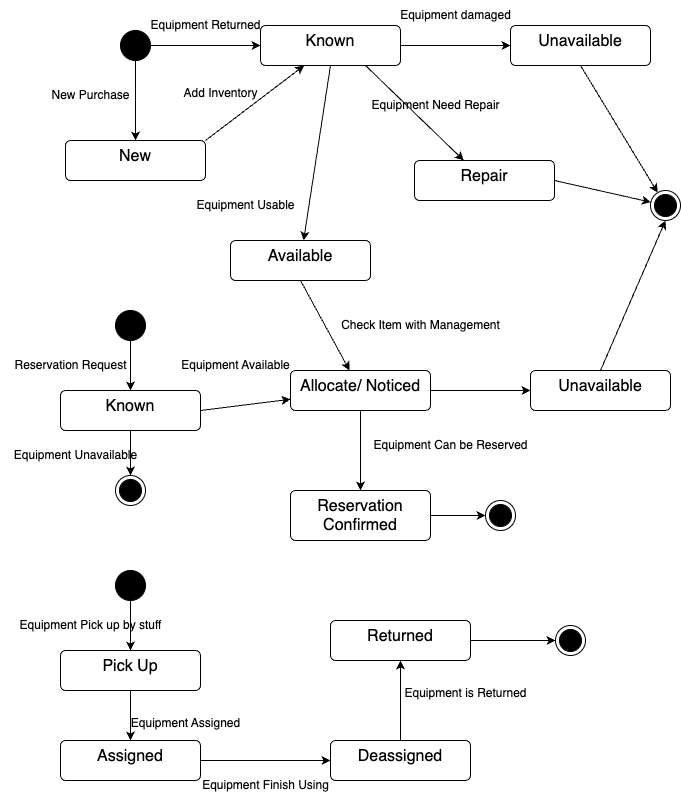

The diagram above was exported from draw.io. Its source (the exported page's mxGraphModel, read from the mxfile embedded in the PNG):
<mxGraphModel dx="1026" dy="772" grid="1" gridSize="10" guides="1" tooltips="1" connect="1" arrows="1" fold="1" page="1" pageScale="1" pageWidth="827" pageHeight="1169" math="0" shadow="0">
  <root>
    <mxCell id="0" />
    <mxCell id="1" parent="0" />
    <mxCell id="C6mX30iQjhyu3RVflIYi-3" style="edgeStyle=orthogonalEdgeStyle;rounded=0;orthogonalLoop=1;jettySize=auto;html=1;exitX=1;exitY=0.5;exitDx=0;exitDy=0;" edge="1" parent="1" source="C6mX30iQjhyu3RVflIYi-1" target="C6mX30iQjhyu3RVflIYi-2">
      <mxGeometry relative="1" as="geometry" />
    </mxCell>
    <mxCell id="C6mX30iQjhyu3RVflIYi-5" style="edgeStyle=orthogonalEdgeStyle;rounded=0;orthogonalLoop=1;jettySize=auto;html=1;exitX=0.5;exitY=1;exitDx=0;exitDy=0;" edge="1" parent="1" source="C6mX30iQjhyu3RVflIYi-1" target="C6mX30iQjhyu3RVflIYi-4">
      <mxGeometry relative="1" as="geometry" />
    </mxCell>
    <mxCell id="C6mX30iQjhyu3RVflIYi-1" value="" style="ellipse;fillColor=strokeColor;html=1;" vertex="1" parent="1">
      <mxGeometry x="120" y="80" width="30" height="30" as="geometry" />
    </mxCell>
    <mxCell id="C6mX30iQjhyu3RVflIYi-10" style="edgeStyle=orthogonalEdgeStyle;rounded=0;orthogonalLoop=1;jettySize=auto;html=1;exitX=1;exitY=0.5;exitDx=0;exitDy=0;" edge="1" parent="1" source="C6mX30iQjhyu3RVflIYi-2" target="C6mX30iQjhyu3RVflIYi-6">
      <mxGeometry relative="1" as="geometry" />
    </mxCell>
    <mxCell id="C6mX30iQjhyu3RVflIYi-19" style="rounded=0;orthogonalLoop=1;jettySize=auto;html=1;exitX=0.75;exitY=1;exitDx=0;exitDy=0;" edge="1" parent="1" source="C6mX30iQjhyu3RVflIYi-2" target="C6mX30iQjhyu3RVflIYi-17">
      <mxGeometry relative="1" as="geometry" />
    </mxCell>
    <mxCell id="C6mX30iQjhyu3RVflIYi-21" style="rounded=0;orthogonalLoop=1;jettySize=auto;html=1;exitX=0.5;exitY=1;exitDx=0;exitDy=0;" edge="1" parent="1" source="C6mX30iQjhyu3RVflIYi-2" target="C6mX30iQjhyu3RVflIYi-16">
      <mxGeometry relative="1" as="geometry" />
    </mxCell>
    <mxCell id="C6mX30iQjhyu3RVflIYi-2" value="&lt;font style=&quot;font-size: 16px;&quot;&gt;Known&lt;/font&gt;" style="html=1;align=center;verticalAlign=top;rounded=1;absoluteArcSize=1;arcSize=10;dashed=0;whiteSpace=wrap;" vertex="1" parent="1">
      <mxGeometry x="260" y="75" width="140" height="40" as="geometry" />
    </mxCell>
    <mxCell id="C6mX30iQjhyu3RVflIYi-14" style="rounded=0;orthogonalLoop=1;jettySize=auto;html=1;exitX=1;exitY=0;exitDx=0;exitDy=0;" edge="1" parent="1" source="C6mX30iQjhyu3RVflIYi-4" target="C6mX30iQjhyu3RVflIYi-2">
      <mxGeometry relative="1" as="geometry" />
    </mxCell>
    <mxCell id="C6mX30iQjhyu3RVflIYi-4" value="&lt;font style=&quot;font-size: 16px;&quot;&gt;New&lt;br&gt;&lt;br&gt;&lt;/font&gt;" style="html=1;align=center;verticalAlign=top;rounded=1;absoluteArcSize=1;arcSize=10;dashed=0;whiteSpace=wrap;" vertex="1" parent="1">
      <mxGeometry x="65" y="190" width="140" height="40" as="geometry" />
    </mxCell>
    <mxCell id="C6mX30iQjhyu3RVflIYi-13" style="rounded=0;orthogonalLoop=1;jettySize=auto;html=1;exitX=0.5;exitY=1;exitDx=0;exitDy=0;" edge="1" parent="1" source="C6mX30iQjhyu3RVflIYi-6" target="C6mX30iQjhyu3RVflIYi-12">
      <mxGeometry relative="1" as="geometry" />
    </mxCell>
    <mxCell id="C6mX30iQjhyu3RVflIYi-6" value="&lt;font style=&quot;font-size: 16px;&quot;&gt;Unavailable&lt;/font&gt;" style="html=1;align=center;verticalAlign=top;rounded=1;absoluteArcSize=1;arcSize=10;dashed=0;whiteSpace=wrap;" vertex="1" parent="1">
      <mxGeometry x="510" y="75" width="140" height="40" as="geometry" />
    </mxCell>
    <mxCell id="C6mX30iQjhyu3RVflIYi-8" value="Equipment Returned" style="text;html=1;align=center;verticalAlign=middle;resizable=0;points=[];autosize=1;strokeColor=none;fillColor=none;" vertex="1" parent="1">
      <mxGeometry x="140" y="60" width="130" height="30" as="geometry" />
    </mxCell>
    <mxCell id="C6mX30iQjhyu3RVflIYi-9" value="New Purchase" style="text;html=1;align=center;verticalAlign=middle;resizable=0;points=[];autosize=1;strokeColor=none;fillColor=none;" vertex="1" parent="1">
      <mxGeometry x="40" y="130" width="100" height="30" as="geometry" />
    </mxCell>
    <mxCell id="C6mX30iQjhyu3RVflIYi-11" value="Equipment damaged" style="text;html=1;align=center;verticalAlign=middle;resizable=0;points=[];autosize=1;strokeColor=none;fillColor=none;" vertex="1" parent="1">
      <mxGeometry x="390" y="50" width="130" height="30" as="geometry" />
    </mxCell>
    <mxCell id="C6mX30iQjhyu3RVflIYi-12" value="" style="ellipse;html=1;shape=endState;fillColor=strokeColor;" vertex="1" parent="1">
      <mxGeometry x="650" y="240" width="30" height="30" as="geometry" />
    </mxCell>
    <mxCell id="C6mX30iQjhyu3RVflIYi-15" value="Add Inventory" style="text;html=1;align=center;verticalAlign=middle;resizable=0;points=[];autosize=1;strokeColor=none;fillColor=none;" vertex="1" parent="1">
      <mxGeometry x="170" y="128" width="100" height="30" as="geometry" />
    </mxCell>
    <mxCell id="C6mX30iQjhyu3RVflIYi-34" style="rounded=0;orthogonalLoop=1;jettySize=auto;html=1;exitX=0.5;exitY=1;exitDx=0;exitDy=0;" edge="1" parent="1" source="C6mX30iQjhyu3RVflIYi-16" target="C6mX30iQjhyu3RVflIYi-32">
      <mxGeometry relative="1" as="geometry" />
    </mxCell>
    <mxCell id="C6mX30iQjhyu3RVflIYi-16" value="&lt;font style=&quot;font-size: 16px;&quot;&gt;Available&lt;br&gt;&lt;/font&gt;" style="html=1;align=center;verticalAlign=top;rounded=1;absoluteArcSize=1;arcSize=10;dashed=0;whiteSpace=wrap;" vertex="1" parent="1">
      <mxGeometry x="230" y="290" width="140" height="40" as="geometry" />
    </mxCell>
    <mxCell id="C6mX30iQjhyu3RVflIYi-20" style="rounded=0;orthogonalLoop=1;jettySize=auto;html=1;exitX=1;exitY=0.5;exitDx=0;exitDy=0;" edge="1" parent="1" source="C6mX30iQjhyu3RVflIYi-17" target="C6mX30iQjhyu3RVflIYi-12">
      <mxGeometry relative="1" as="geometry" />
    </mxCell>
    <mxCell id="C6mX30iQjhyu3RVflIYi-17" value="&lt;font style=&quot;font-size: 16px;&quot;&gt;Repair&lt;br&gt;&lt;/font&gt;" style="html=1;align=center;verticalAlign=top;rounded=1;absoluteArcSize=1;arcSize=10;dashed=0;whiteSpace=wrap;" vertex="1" parent="1">
      <mxGeometry x="414" y="210" width="140" height="40" as="geometry" />
    </mxCell>
    <mxCell id="C6mX30iQjhyu3RVflIYi-22" value="Equipment Need Repair" style="text;html=1;align=center;verticalAlign=middle;resizable=0;points=[];autosize=1;strokeColor=none;fillColor=none;" vertex="1" parent="1">
      <mxGeometry x="360" y="140" width="150" height="30" as="geometry" />
    </mxCell>
    <mxCell id="C6mX30iQjhyu3RVflIYi-23" value="Equipment Usable" style="text;html=1;align=center;verticalAlign=middle;resizable=0;points=[];autosize=1;strokeColor=none;fillColor=none;" vertex="1" parent="1">
      <mxGeometry x="185" y="240" width="120" height="30" as="geometry" />
    </mxCell>
    <mxCell id="C6mX30iQjhyu3RVflIYi-27" style="edgeStyle=orthogonalEdgeStyle;rounded=0;orthogonalLoop=1;jettySize=auto;html=1;exitX=0.5;exitY=1;exitDx=0;exitDy=0;" edge="1" parent="1" source="C6mX30iQjhyu3RVflIYi-24" target="C6mX30iQjhyu3RVflIYi-25">
      <mxGeometry relative="1" as="geometry" />
    </mxCell>
    <mxCell id="C6mX30iQjhyu3RVflIYi-24" value="" style="ellipse;fillColor=strokeColor;html=1;" vertex="1" parent="1">
      <mxGeometry x="115" y="360" width="30" height="30" as="geometry" />
    </mxCell>
    <mxCell id="C6mX30iQjhyu3RVflIYi-28" style="edgeStyle=orthogonalEdgeStyle;rounded=0;orthogonalLoop=1;jettySize=auto;html=1;exitX=0.5;exitY=1;exitDx=0;exitDy=0;" edge="1" parent="1" source="C6mX30iQjhyu3RVflIYi-25" target="C6mX30iQjhyu3RVflIYi-29">
      <mxGeometry relative="1" as="geometry">
        <mxPoint x="130" y="540" as="targetPoint" />
      </mxGeometry>
    </mxCell>
    <mxCell id="C6mX30iQjhyu3RVflIYi-33" style="rounded=0;orthogonalLoop=1;jettySize=auto;html=1;exitX=1;exitY=0.5;exitDx=0;exitDy=0;" edge="1" parent="1" source="C6mX30iQjhyu3RVflIYi-25" target="C6mX30iQjhyu3RVflIYi-32">
      <mxGeometry relative="1" as="geometry" />
    </mxCell>
    <mxCell id="C6mX30iQjhyu3RVflIYi-25" value="&lt;font style=&quot;font-size: 16px;&quot;&gt;Known&lt;br&gt;&lt;/font&gt;" style="html=1;align=center;verticalAlign=top;rounded=1;absoluteArcSize=1;arcSize=10;dashed=0;whiteSpace=wrap;" vertex="1" parent="1">
      <mxGeometry x="60" y="440" width="140" height="40" as="geometry" />
    </mxCell>
    <mxCell id="C6mX30iQjhyu3RVflIYi-26" style="edgeStyle=orthogonalEdgeStyle;rounded=0;orthogonalLoop=1;jettySize=auto;html=1;exitX=0.5;exitY=1;exitDx=0;exitDy=0;" edge="1" parent="1" source="C6mX30iQjhyu3RVflIYi-25" target="C6mX30iQjhyu3RVflIYi-25">
      <mxGeometry relative="1" as="geometry" />
    </mxCell>
    <mxCell id="C6mX30iQjhyu3RVflIYi-29" value="" style="ellipse;html=1;shape=endState;fillColor=strokeColor;" vertex="1" parent="1">
      <mxGeometry x="115" y="525" width="30" height="30" as="geometry" />
    </mxCell>
    <mxCell id="C6mX30iQjhyu3RVflIYi-30" value="Reservation Request" style="text;html=1;align=center;verticalAlign=middle;resizable=0;points=[];autosize=1;strokeColor=none;fillColor=none;" vertex="1" parent="1">
      <mxGeometry y="400" width="140" height="30" as="geometry" />
    </mxCell>
    <mxCell id="C6mX30iQjhyu3RVflIYi-31" value="Equipment Unavailable" style="text;html=1;align=center;verticalAlign=middle;resizable=0;points=[];autosize=1;strokeColor=none;fillColor=none;" vertex="1" parent="1">
      <mxGeometry y="490" width="150" height="30" as="geometry" />
    </mxCell>
    <mxCell id="C6mX30iQjhyu3RVflIYi-39" style="edgeStyle=orthogonalEdgeStyle;rounded=0;orthogonalLoop=1;jettySize=auto;html=1;exitX=1;exitY=0.5;exitDx=0;exitDy=0;entryX=0;entryY=0.5;entryDx=0;entryDy=0;" edge="1" parent="1" source="C6mX30iQjhyu3RVflIYi-32" target="C6mX30iQjhyu3RVflIYi-36">
      <mxGeometry relative="1" as="geometry" />
    </mxCell>
    <mxCell id="C6mX30iQjhyu3RVflIYi-46" style="edgeStyle=orthogonalEdgeStyle;rounded=0;orthogonalLoop=1;jettySize=auto;html=1;exitX=0.5;exitY=1;exitDx=0;exitDy=0;" edge="1" parent="1" source="C6mX30iQjhyu3RVflIYi-32" target="C6mX30iQjhyu3RVflIYi-44">
      <mxGeometry relative="1" as="geometry" />
    </mxCell>
    <mxCell id="C6mX30iQjhyu3RVflIYi-32" value="&lt;font style=&quot;font-size: 16px;&quot;&gt;Allocate/ Noticed&lt;br&gt;&lt;/font&gt;" style="html=1;align=center;verticalAlign=top;rounded=1;absoluteArcSize=1;arcSize=10;dashed=0;whiteSpace=wrap;" vertex="1" parent="1">
      <mxGeometry x="290" y="420" width="140" height="40" as="geometry" />
    </mxCell>
    <mxCell id="C6mX30iQjhyu3RVflIYi-42" style="rounded=0;orthogonalLoop=1;jettySize=auto;html=1;exitX=0.5;exitY=0;exitDx=0;exitDy=0;entryX=0.5;entryY=1;entryDx=0;entryDy=0;" edge="1" parent="1" source="C6mX30iQjhyu3RVflIYi-36" target="C6mX30iQjhyu3RVflIYi-12">
      <mxGeometry relative="1" as="geometry" />
    </mxCell>
    <mxCell id="C6mX30iQjhyu3RVflIYi-36" value="&lt;font style=&quot;font-size: 16px;&quot;&gt;Unavailable&lt;br&gt;&lt;/font&gt;" style="html=1;align=center;verticalAlign=top;rounded=1;absoluteArcSize=1;arcSize=10;dashed=0;whiteSpace=wrap;" vertex="1" parent="1">
      <mxGeometry x="530" y="420" width="140" height="40" as="geometry" />
    </mxCell>
    <mxCell id="C6mX30iQjhyu3RVflIYi-37" value="Check Item with Management" style="text;html=1;align=center;verticalAlign=middle;resizable=0;points=[];autosize=1;strokeColor=none;fillColor=none;" vertex="1" parent="1">
      <mxGeometry x="330" y="360" width="180" height="30" as="geometry" />
    </mxCell>
    <mxCell id="C6mX30iQjhyu3RVflIYi-38" value="Equipment Available" style="text;html=1;align=center;verticalAlign=middle;resizable=0;points=[];autosize=1;strokeColor=none;fillColor=none;" vertex="1" parent="1">
      <mxGeometry x="170" y="400" width="130" height="30" as="geometry" />
    </mxCell>
    <mxCell id="C6mX30iQjhyu3RVflIYi-48" style="edgeStyle=orthogonalEdgeStyle;rounded=0;orthogonalLoop=1;jettySize=auto;html=1;exitX=1;exitY=0.5;exitDx=0;exitDy=0;" edge="1" parent="1" source="C6mX30iQjhyu3RVflIYi-44" target="C6mX30iQjhyu3RVflIYi-49">
      <mxGeometry relative="1" as="geometry">
        <mxPoint x="500" y="565" as="targetPoint" />
      </mxGeometry>
    </mxCell>
    <mxCell id="C6mX30iQjhyu3RVflIYi-44" value="&lt;font style=&quot;font-size: 16px;&quot;&gt;Reservation Confirmed&lt;br&gt;&lt;/font&gt;" style="html=1;align=center;verticalAlign=top;rounded=1;absoluteArcSize=1;arcSize=10;dashed=0;whiteSpace=wrap;" vertex="1" parent="1">
      <mxGeometry x="290" y="540" width="140" height="50" as="geometry" />
    </mxCell>
    <mxCell id="C6mX30iQjhyu3RVflIYi-49" value="" style="ellipse;html=1;shape=endState;fillColor=strokeColor;" vertex="1" parent="1">
      <mxGeometry x="485" y="550" width="30" height="30" as="geometry" />
    </mxCell>
    <mxCell id="C6mX30iQjhyu3RVflIYi-50" value="Equipment Can be Reserved" style="text;html=1;align=center;verticalAlign=middle;resizable=0;points=[];autosize=1;strokeColor=none;fillColor=none;" vertex="1" parent="1">
      <mxGeometry x="360" y="480" width="180" height="30" as="geometry" />
    </mxCell>
    <mxCell id="C6mX30iQjhyu3RVflIYi-53" style="edgeStyle=orthogonalEdgeStyle;rounded=0;orthogonalLoop=1;jettySize=auto;html=1;exitX=0.5;exitY=1;exitDx=0;exitDy=0;" edge="1" parent="1" source="C6mX30iQjhyu3RVflIYi-51" target="C6mX30iQjhyu3RVflIYi-52">
      <mxGeometry relative="1" as="geometry" />
    </mxCell>
    <mxCell id="C6mX30iQjhyu3RVflIYi-51" value="" style="ellipse;fillColor=strokeColor;html=1;" vertex="1" parent="1">
      <mxGeometry x="115" y="620" width="30" height="30" as="geometry" />
    </mxCell>
    <mxCell id="C6mX30iQjhyu3RVflIYi-57" style="edgeStyle=orthogonalEdgeStyle;rounded=0;orthogonalLoop=1;jettySize=auto;html=1;exitX=0.5;exitY=1;exitDx=0;exitDy=0;" edge="1" parent="1" source="C6mX30iQjhyu3RVflIYi-52" target="C6mX30iQjhyu3RVflIYi-56">
      <mxGeometry relative="1" as="geometry" />
    </mxCell>
    <mxCell id="C6mX30iQjhyu3RVflIYi-52" value="&lt;font style=&quot;font-size: 16px;&quot;&gt;Pick Up&lt;br&gt;&lt;/font&gt;" style="html=1;align=center;verticalAlign=top;rounded=1;absoluteArcSize=1;arcSize=10;dashed=0;whiteSpace=wrap;" vertex="1" parent="1">
      <mxGeometry x="60" y="700" width="140" height="40" as="geometry" />
    </mxCell>
    <mxCell id="C6mX30iQjhyu3RVflIYi-54" value="Equipment Pick up by stuff" style="text;html=1;align=center;verticalAlign=middle;resizable=0;points=[];autosize=1;strokeColor=none;fillColor=none;" vertex="1" parent="1">
      <mxGeometry x="5" y="660" width="170" height="30" as="geometry" />
    </mxCell>
    <mxCell id="C6mX30iQjhyu3RVflIYi-60" style="edgeStyle=orthogonalEdgeStyle;rounded=0;orthogonalLoop=1;jettySize=auto;html=1;exitX=1;exitY=0.5;exitDx=0;exitDy=0;entryX=0;entryY=0.5;entryDx=0;entryDy=0;" edge="1" parent="1" source="C6mX30iQjhyu3RVflIYi-56" target="C6mX30iQjhyu3RVflIYi-59">
      <mxGeometry relative="1" as="geometry" />
    </mxCell>
    <mxCell id="C6mX30iQjhyu3RVflIYi-56" value="&lt;font style=&quot;font-size: 16px;&quot;&gt;Assigned&lt;br&gt;&lt;/font&gt;" style="html=1;align=center;verticalAlign=top;rounded=1;absoluteArcSize=1;arcSize=10;dashed=0;whiteSpace=wrap;" vertex="1" parent="1">
      <mxGeometry x="60" y="790" width="140" height="40" as="geometry" />
    </mxCell>
    <mxCell id="C6mX30iQjhyu3RVflIYi-58" value="Equipment Assigned" style="text;html=1;align=center;verticalAlign=middle;resizable=0;points=[];autosize=1;strokeColor=none;fillColor=none;" vertex="1" parent="1">
      <mxGeometry x="120" y="758" width="130" height="30" as="geometry" />
    </mxCell>
    <mxCell id="C6mX30iQjhyu3RVflIYi-63" style="edgeStyle=orthogonalEdgeStyle;rounded=0;orthogonalLoop=1;jettySize=auto;html=1;exitX=0.5;exitY=0;exitDx=0;exitDy=0;" edge="1" parent="1" source="C6mX30iQjhyu3RVflIYi-59" target="C6mX30iQjhyu3RVflIYi-62">
      <mxGeometry relative="1" as="geometry" />
    </mxCell>
    <mxCell id="C6mX30iQjhyu3RVflIYi-59" value="&lt;font style=&quot;font-size: 16px;&quot;&gt;Deassigned&lt;br&gt;&lt;/font&gt;" style="html=1;align=center;verticalAlign=top;rounded=1;absoluteArcSize=1;arcSize=10;dashed=0;whiteSpace=wrap;" vertex="1" parent="1">
      <mxGeometry x="330" y="790" width="140" height="40" as="geometry" />
    </mxCell>
    <mxCell id="C6mX30iQjhyu3RVflIYi-61" value="Equipment Finish Using" style="text;html=1;align=center;verticalAlign=middle;resizable=0;points=[];autosize=1;strokeColor=none;fillColor=none;" vertex="1" parent="1">
      <mxGeometry x="190" y="820" width="150" height="30" as="geometry" />
    </mxCell>
    <mxCell id="C6mX30iQjhyu3RVflIYi-65" style="edgeStyle=orthogonalEdgeStyle;rounded=0;orthogonalLoop=1;jettySize=auto;html=1;exitX=1;exitY=0.5;exitDx=0;exitDy=0;" edge="1" parent="1" source="C6mX30iQjhyu3RVflIYi-62" target="C6mX30iQjhyu3RVflIYi-66">
      <mxGeometry relative="1" as="geometry">
        <mxPoint x="570" y="690" as="targetPoint" />
      </mxGeometry>
    </mxCell>
    <mxCell id="C6mX30iQjhyu3RVflIYi-62" value="&lt;font style=&quot;font-size: 16px;&quot;&gt;Returned&lt;br&gt;&lt;/font&gt;" style="html=1;align=center;verticalAlign=top;rounded=1;absoluteArcSize=1;arcSize=10;dashed=0;whiteSpace=wrap;" vertex="1" parent="1">
      <mxGeometry x="330" y="670" width="140" height="40" as="geometry" />
    </mxCell>
    <mxCell id="C6mX30iQjhyu3RVflIYi-64" value="Equipment is Returned" style="text;html=1;align=center;verticalAlign=middle;resizable=0;points=[];autosize=1;strokeColor=none;fillColor=none;" vertex="1" parent="1">
      <mxGeometry x="390" y="728" width="150" height="30" as="geometry" />
    </mxCell>
    <mxCell id="C6mX30iQjhyu3RVflIYi-66" value="" style="ellipse;html=1;shape=endState;fillColor=strokeColor;" vertex="1" parent="1">
      <mxGeometry x="555" y="675" width="30" height="30" as="geometry" />
    </mxCell>
  </root>
</mxGraphModel>